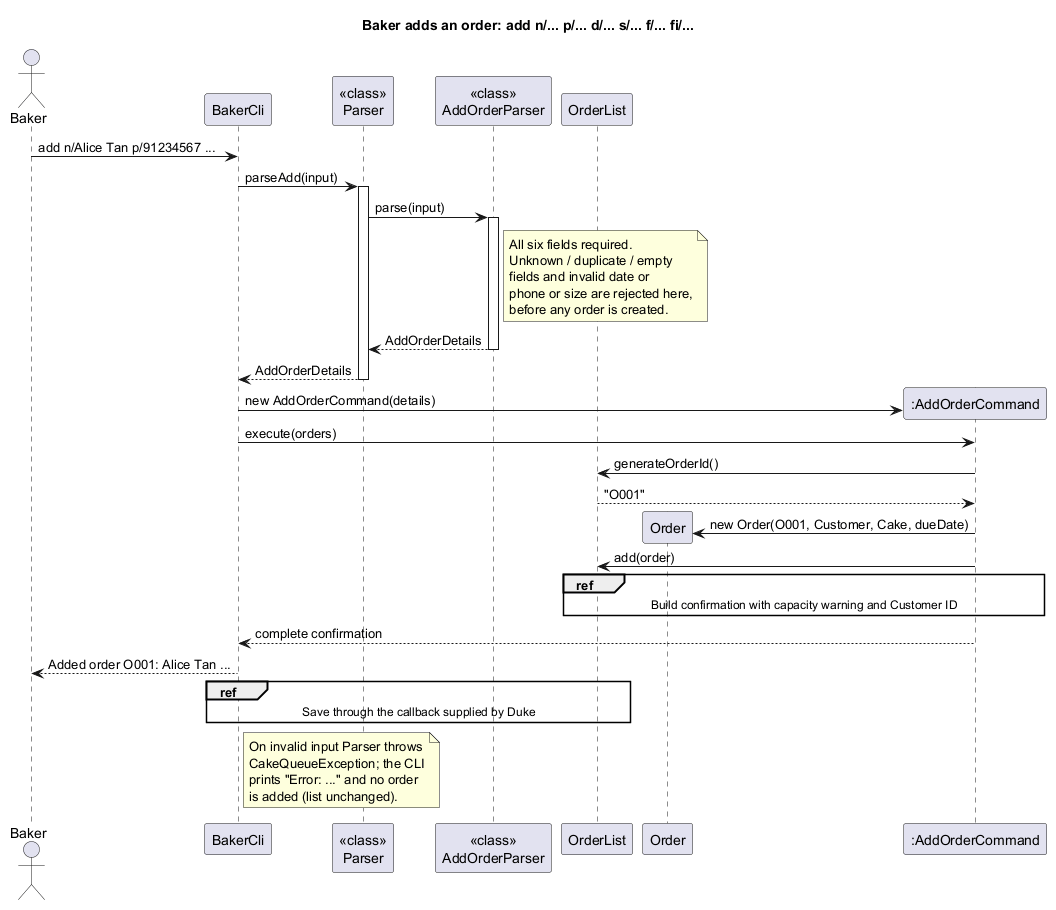

The diagram above was rendered by PlantUML. Its source (embedded in the PNG):
@startuml AddOrderSequenceDiagram
!pragma layout smetana
title Baker adds an order: add n/... p/... d/... s/... f/... fi/...

actor Baker
participant "BakerCli" as Cli
participant "<<class>>\nParser" as Parser
participant "<<class>>\nAddOrderParser" as AddParser
participant "OrderList" as List
participant "Order" as Order

Baker -> Cli : add n/Alice Tan p/91234567 ...
Cli -> Parser : parseAdd(input)
activate Parser
Parser -> AddParser : parse(input)
activate AddParser
note right of AddParser
  All six fields required.
  Unknown / duplicate / empty
  fields and invalid date or
  phone or size are rejected here,
  before any order is created.
end note
AddParser --> Parser : AddOrderDetails
deactivate AddParser
Parser --> Cli : AddOrderDetails
deactivate Parser
create participant ":AddOrderCommand" as Add
Cli -> Add : new AddOrderCommand(details)
Cli -> Add : execute(orders)
Add -> List : generateOrderId()
List --> Add : "O001"
create Order
Add -> Order : new Order(O001, Customer, Cake, dueDate)
Add -> List : add(order)
ref over Add, List : Build confirmation with capacity warning and Customer ID
Add --> Cli : complete confirmation
Cli --> Baker : Added order O001: Alice Tan ...
ref over Cli, List : Save through the callback supplied by Duke
note right of Cli
  On invalid input Parser throws
  CakeQueueException; the CLI
  prints "Error: ..." and no order
  is added (list unchanged).
end note
@enduml